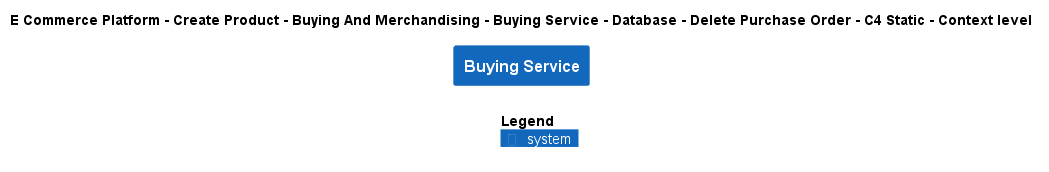

The diagram above was rendered by PlantUML. Its source (embedded in the PNG):
@startuml
!include ..\..\..\..\..\..\..\..\..\.c4s\C4_Context.puml

AddElementTag("c4interflow:lifecycle:new", $bgColor=green, $fontColor=#ffffff, $borderColor=green, $shadowing="False")
AddElementTag("c4interflow:lifecycle:changed", $bgColor=orange, $fontColor=#ffffff, $borderColor=orange, $shadowing="False")
AddElementTag("c4interflow:lifecycle:removed", $bgColor=red, $fontColor=#ffffff, $borderColor=red, $shadowing="False")

AddRelTag("c4interflow:lifecycle:new", $textColor=green, $lineColor=green)
AddRelTag("c4interflow:lifecycle:changed", $textColor=orange, $lineColor=orange)
AddRelTag("c4interflow:lifecycle:removed", $textColor=red, $lineColor=red)

SHOW_PERSON_PORTRAIT()
LAYOUT_TOP_DOWN()

skinparam linetype polyline

title E Commerce Platform - Create Product - Buying And Merchandising - Buying Service - Database - Delete Purchase Order - C4 Static - Context level

System(ECommercePlatform.CreateProduct.BuyingAndMerchandising.SoftwareSystems.BuyingService, "Buying Service", "")



SHOW_LEGEND()
@enduml